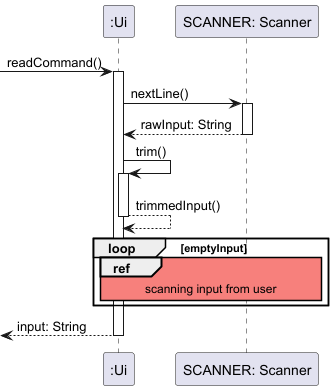

The diagram above was rendered by PlantUML. Its source (embedded in the PNG):
@startuml
''https://plantuml.com/sequence-diagram
skinparam sequenceReferenceBackgroundColor #f7807c
participant ":Ui" as ui
participant "SCANNER: Scanner" as scanner


-> ui ++: readCommand()
ui -> scanner ++: nextLine()
ui <-- scanner --: rawInput: String
ui -> ui ++: trim()
ui --> ui --: trimmedInput()
loop emptyInput
    ref over ui, scanner
        scanning input from user
    end ref
end
<-- ui --: input: String
@enduml